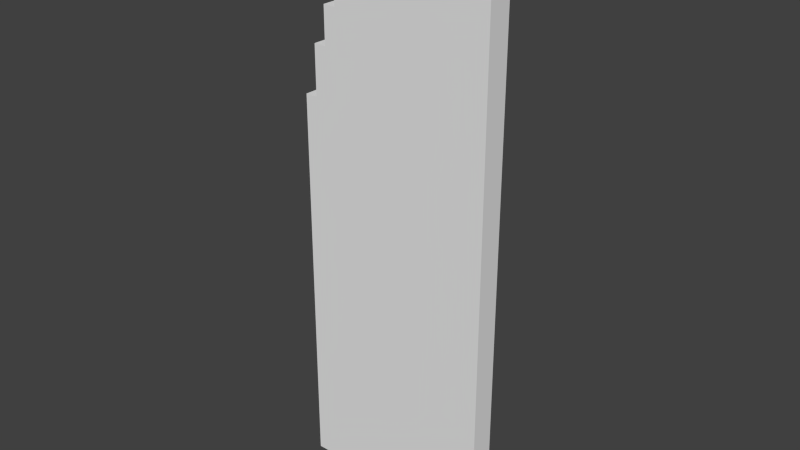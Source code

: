 # Source: pkarcs_doors3_R.blend  (saved by Blender 2.79.0; exported with 4.5.12 LTS)
import bpy
from mathutils import Matrix  # noqa: F401  (used for matrix-valued properties, if any)

bpy.ops.wm.read_factory_settings(use_empty=True)
scene = bpy.context.scene
scene.name = 'Scene'

# ---- collections
col_collection_1 = bpy.data.collections.new('Collection 1'); scene.collection.children.link(col_collection_1)

# ---- materials (node trees are filled in below, after node groups)
mat_material = bpy.data.materials.new('Material')
mat_material.alpha_threshold = 0.0
mat_material.use_transparent_shadow = False
mat_material.roughness = 0.5
mat_material.line_color = (0.0, 0.0, 0.0, 1.0)

# ---- material node trees

# ---- world
world_world = bpy.data.worlds.new('World'); scene.world = world_world
world_world.color = (0.05088, 0.05088, 0.05088)
world_world.use_sun_shadow = False
world_world.sun_shadow_jitter_overblur = 0.0
world_world.cycles.sampling_method = 'NONE'
world_world.cycles.sample_map_resolution = 256

# ---- meshes
me_cube = bpy.data.meshes.new('Cube')
me_cube.from_pydata([(0.5007, 0.065, -2.0), (0.5007, -0.06, -2.0), (-0.4993, -0.06, -2.0), (-0.4993, 0.065, -2.0), (0.5007, 0.065, 9.537e-07), (-0.4993, 0.065, 0.9375), (-0.2493, 0.065, 0.9375), (-0.2493, 0.065, 0.875), (-0.0618, 0.065, 0.875), (-0.0618, 0.065, 0.8125), (0.0007016, 0.065, 0.8125), (0.0007016, 0.065, 0.75), (0.1257, 0.065, 0.75), (0.1257, 0.065, 0.6875), (0.1882, 0.065, 0.6875), (0.1882, 0.065, 0.625), (0.2507, 0.065, 0.625), (0.2507, 0.065, 0.5), (0.3132, 0.065, 0.5), (0.3132, 0.065, 0.4375), (0.3757, 0.065, 0.4375), (0.3757, 0.065, 0.25), (0.4382, 0.065, 0.25), (0.4382, 0.065, 9.537e-07), (0.5007, -0.06, 9.537e-07), (-0.4993, -0.06, 0.9375), (0.4382, -0.06, 9.537e-07), (0.4382, -0.06, 0.25), (0.3757, -0.06, 0.25), (0.3757, -0.06, 0.4375), (0.3132, -0.06, 0.4375), (0.3132, -0.06, 0.5), (0.2507, -0.06, 0.5), (0.2507, -0.06, 0.625), (0.1882, -0.06, 0.625), (0.1882, -0.06, 0.6875), (0.1257, -0.06, 0.6875), (0.1257, -0.06, 0.75), (0.0007016, -0.06, 0.75), (0.0007016, -0.06, 0.8125), (-0.0618, -0.06, 0.8125), (-0.0618, -0.06, 0.875), (-0.2493, -0.06, 0.875), (-0.2493, -0.06, 0.9375)], [], [(0, 1, 2, 3), (4, 0, 3, 5, 6, 7, 8, 9, 10, 11, 12, 13, 14, 15, 16, 17, 18, 19, 20, 21, 22, 23), (24, 1, 0, 4), (25, 2, 1, 24, 26, 27, 28, 29, 30, 31, 32, 33, 34, 35, 36, 37, 38, 39, 40, 41, 42, 43), (5, 3, 2, 25), (26, 24, 4, 23), (6, 5, 25, 43), (7, 6, 43, 42), (8, 7, 42, 41), (39, 38, 11, 10), (38, 37, 12, 11), (37, 36, 13, 12), (36, 35, 14, 13), (35, 34, 15, 14), (34, 33, 16, 15), (33, 32, 17, 16), (32, 31, 18, 17), (31, 30, 19, 18), (30, 29, 20, 19), (29, 28, 21, 20), (28, 27, 22, 21), (27, 26, 23, 22), (9, 8, 41, 40), (40, 39, 10, 9)])
_uv = me_cube.uv_layers.new(name='UVMap')
_uv.uv.foreach_set('vector', [0.0, 0.02083, 0.0, 0.0, 1.0, 0.0, 1.0, 0.02083, 0.0, 0.6458, 0.0, 0.0, 1.0, 0.0, 1.0, 0.9583, 0.75, 0.9583, 0.75, 0.9375, 0.5625, 0.9375, 0.5625, 0.9167, 0.5, 0.9167, 0.5, 0.8958, 0.375, 0.8958, 0.375, 0.875, 0.3125, 0.875, 0.3125, 0.8542, 0.25, 0.8542, 0.25, 0.8125, 0.1875, 0.8125, 0.1875, 0.7917, 0.125, 0.7917, 0.125, 0.7292, 0.0625, 0.7292, 0.0625, 0.6458, 0.0, 0.6458, 0.0, 0.0, 0.0625, 0.0, 0.0625, 0.6458, 1.0, 0.9583, 1.0, 0.0, 0.0, 0.0, 0.0, 0.6458, 0.0625, 0.6458, 0.0625, 0.7292, 0.125, 0.7292, 0.125, 0.7917, 0.1875, 0.7917, 0.1875, 0.8125, 0.25, 0.8125, 0.25, 0.8542, 0.3125, 0.8542, 0.3125, 0.875, 0.375, 0.875, 0.375, 0.8958, 0.5, 0.8958, 0.5, 0.9167, 0.5625, 0.9167, 0.5625, 0.9375, 0.75, 0.9375, 0.75, 0.9583, 1.0, 0.9583, 1.0, 0.0, 0.9375, 0.0, 0.9375, 0.9583, 0.0, 0.9792, 0.0625, 0.9792, 0.0625, 0.9583, 0.0, 0.9583, 0.75, 0.9792, 1.0, 0.9792, 1.0, 0.9583, 0.75, 0.9583, 0.0625, 0.9583, 0.0, 0.9583, 0.0, 0.9792, 0.0625, 0.9792, 0.5625, 0.9583, 0.75, 0.9583, 0.75, 0.9792, 0.5625, 0.9792, 0.0, 0.9375, 0.0625, 0.9375, 0.0625, 0.9167, 0.0, 0.9167, 0.5, 0.9583, 0.375, 0.9583, 0.375, 0.9792, 0.5, 0.9792, 0.0, 0.9167, 0.0625, 0.9167, 0.0625, 0.8958, 0.0, 0.8958, 0.3125, 0.9583, 0.375, 0.9583, 0.375, 0.9792, 0.3125, 0.9792, 0.0625, 0.8958, 0.0, 0.8958, 0.0, 0.875, 0.0625, 0.875, 0.25, 0.9792, 0.3125, 0.9792, 0.3125, 0.9583, 0.25, 0.9583, 0.0, 0.875, 0.0625, 0.875, 0.0625, 0.8333, 0.0, 0.8333, 0.1875, 0.9792, 0.25, 0.9792, 0.25, 0.9583, 0.1875, 0.9583, 0.0, 0.8333, 0.0625, 0.8333, 0.0625, 0.8125, 0.0, 0.8125, 0.1875, 0.9792, 0.125, 0.9792, 0.125, 0.9583, 0.1875, 0.9583, 0.0625, 0.8125, 0.0625, 0.75, 0.0, 0.75, 0.0, 0.8125, 0.125, 0.9792, 0.0625, 0.9792, 0.0625, 0.9583, 0.125, 0.9583, 0.0, 0.6667, 0.0, 0.75, 0.0625, 0.75, 0.0625, 0.6667, 0.0625, 0.9375, 0.0625, 0.9583, 0.0, 0.9583, 0.0, 0.9375, 0.5, 0.9792, 0.5625, 0.9792, 0.5625, 0.9583, 0.5, 0.9583])
me_cube.materials.append(mat_material)
me_cube.use_remesh_preserve_volume = False
me_cube.use_remesh_preserve_attributes = False
me_cube.use_mirror_vertex_groups = False
me_cube.update()

# ---- objects
ob_cube = bpy.data.objects.new('Cube', me_cube)

# ---- transforms, parenting, visibility, modifiers, constraints
ob_cube.location = (0.0007016, 0.44, 1.5)
ob_cube.rotation_euler = (0.0, 0.0, 3.142)
ob_cube.lock_rotations_4d = False
ob_cube.empty_display_type = 'ARROWS'
ob_cube.show_wire = True
ob_cube.lineart.crease_threshold = 0.0

# ---- collection membership
col_collection_1.objects.link(ob_cube)

# ---- scene / render settings (as saved in the file)
scene.frame_start = 1; scene.frame_end = 250; scene.frame_set(1)
scene.render.engine = 'BLENDER_EEVEE_NEXT'
scene.render.resolution_percentage = 50
scene.render.dither_intensity = 0.0
scene.render.film_transparent = True
scene.cycles.use_denoising = False
scene.cycles.samples = 10
scene.cycles.sampling_pattern = 'TABULATED_SOBOL'
scene.cycles.light_sampling_threshold = 0.0
scene.cycles.use_adaptive_sampling = False
scene.cycles.use_light_tree = False
scene.cycles.blur_glossy = 0.0
scene.cycles.pixel_filter_type = 'GAUSSIAN'
scene.cycles.sample_clamp_indirect = 0.0
scene.view_settings.view_transform = 'Standard'
bpy.context.view_layer.update()

# ---- added for rendering (the .blend has no active camera and no usable light): camera, sun
cam_auto = bpy.data.cameras.new('AutoCamera')
cam_auto.lens = 50.0
cam_auto.sensor_width = 36.0
cam_auto.clip_end = 1000.0
ob_auto_camera = bpy.data.objects.new('AutoCamera', cam_auto)
scene.collection.objects.link(ob_auto_camera)
ob_auto_camera.location = (2.87334, -3.01051, 3.26743)
ob_auto_camera.rotation_euler = (1.09748, -7.21219e-08, 0.694738)
scene.camera = ob_auto_camera
light_auto_sun = bpy.data.lights.new('AutoSun', 'SUN')
light_auto_sun.energy = 3.0
light_auto_sun.angle = 0.0523599
ob_auto_sun = bpy.data.objects.new('AutoSun', light_auto_sun)
scene.collection.objects.link(ob_auto_sun)
ob_auto_sun.rotation_euler = (0.872665, 0.174533, 0.523599)
bpy.context.view_layer.update()
